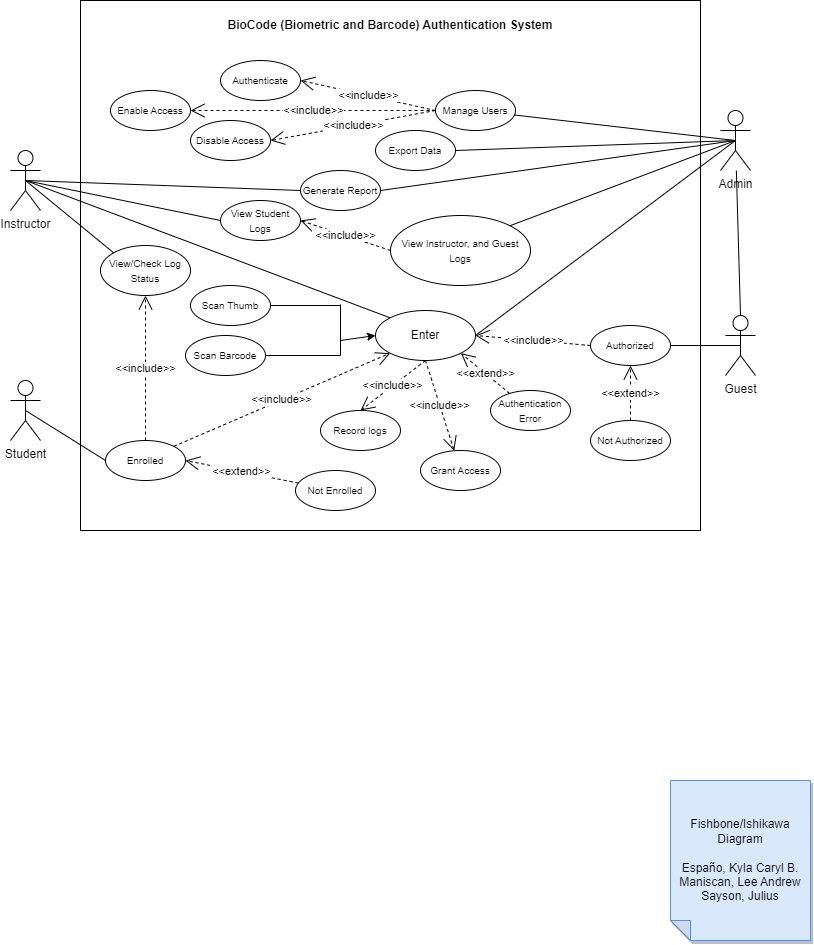

The diagram above was exported from draw.io. Its source (the exported page's mxGraphModel, read from the mxfile embedded in the PNG):
<mxGraphModel dx="2163" dy="653" grid="1" gridSize="10" guides="1" tooltips="1" connect="1" arrows="1" fold="1" page="1" pageScale="1" pageWidth="850" pageHeight="1100" math="0" shadow="0">
  <root>
    <mxCell id="0" />
    <mxCell id="1" parent="0" />
    <mxCell id="gLlgommv0DbJL2vGXiUc-40" value="" style="rounded=0;whiteSpace=wrap;html=1;movable=0;resizable=0;rotatable=0;deletable=0;editable=0;locked=1;connectable=0;" vertex="1" parent="1">
      <mxGeometry x="30" y="20" width="620" height="530" as="geometry" />
    </mxCell>
    <mxCell id="IU0-Mjahh1Bis-YnKKXa-1" value="Student" style="shape=umlActor;verticalLabelPosition=bottom;verticalAlign=top;html=1;outlineConnect=0;" parent="1" vertex="1">
      <mxGeometry x="-40" y="400" width="30" height="60" as="geometry" />
    </mxCell>
    <mxCell id="IU0-Mjahh1Bis-YnKKXa-2" value="Admin" style="shape=umlActor;verticalLabelPosition=bottom;verticalAlign=top;html=1;outlineConnect=0;" parent="1" vertex="1">
      <mxGeometry x="670" y="130" width="30" height="60" as="geometry" />
    </mxCell>
    <mxCell id="IU0-Mjahh1Bis-YnKKXa-3" value="Instructor&lt;br&gt;" style="shape=umlActor;verticalLabelPosition=bottom;verticalAlign=top;html=1;outlineConnect=0;" parent="1" vertex="1">
      <mxGeometry x="-40" y="170" width="30" height="60" as="geometry" />
    </mxCell>
    <mxCell id="IU0-Mjahh1Bis-YnKKXa-5" value="Guest" style="shape=umlActor;verticalLabelPosition=bottom;verticalAlign=top;html=1;outlineConnect=0;" parent="1" vertex="1">
      <mxGeometry x="675" y="335" width="30" height="60" as="geometry" />
    </mxCell>
    <mxCell id="IU0-Mjahh1Bis-YnKKXa-12" value="Enter" style="ellipse;whiteSpace=wrap;html=1;" parent="1" vertex="1">
      <mxGeometry x="325" y="330" width="100" height="50" as="geometry" />
    </mxCell>
    <mxCell id="IU0-Mjahh1Bis-YnKKXa-13" value="&lt;font style=&quot;font-size: 10px;&quot;&gt;Scan Thumb&lt;/font&gt;" style="ellipse;whiteSpace=wrap;html=1;" parent="1" vertex="1">
      <mxGeometry x="140" y="305" width="80" height="40" as="geometry" />
    </mxCell>
    <mxCell id="IU0-Mjahh1Bis-YnKKXa-14" value="&lt;font style=&quot;font-size: 10px;&quot;&gt;Scan Barcode&lt;/font&gt;" style="ellipse;whiteSpace=wrap;html=1;" parent="1" vertex="1">
      <mxGeometry x="135" y="355" width="80" height="40" as="geometry" />
    </mxCell>
    <mxCell id="IU0-Mjahh1Bis-YnKKXa-22" value="" style="endArrow=none;html=1;rounded=0;exitX=1;exitY=0.5;exitDx=0;exitDy=0;" parent="1" source="IU0-Mjahh1Bis-YnKKXa-14" edge="1">
      <mxGeometry width="50" height="50" relative="1" as="geometry">
        <mxPoint x="320.00214982580263" y="611.1145089721015" as="sourcePoint" />
        <mxPoint x="290" y="375" as="targetPoint" />
      </mxGeometry>
    </mxCell>
    <mxCell id="IU0-Mjahh1Bis-YnKKXa-23" value="" style="endArrow=none;html=1;rounded=0;exitX=1;exitY=0.5;exitDx=0;exitDy=0;" parent="1" edge="1" source="IU0-Mjahh1Bis-YnKKXa-13">
      <mxGeometry width="50" height="50" relative="1" as="geometry">
        <mxPoint x="310" y="339.5" as="sourcePoint" />
        <mxPoint x="290" y="325" as="targetPoint" />
      </mxGeometry>
    </mxCell>
    <mxCell id="IU0-Mjahh1Bis-YnKKXa-24" value="" style="endArrow=none;html=1;rounded=0;" parent="1" edge="1">
      <mxGeometry width="50" height="50" relative="1" as="geometry">
        <mxPoint x="290" y="375" as="sourcePoint" />
        <mxPoint x="290" y="324" as="targetPoint" />
      </mxGeometry>
    </mxCell>
    <mxCell id="IU0-Mjahh1Bis-YnKKXa-25" value="" style="endArrow=classic;html=1;rounded=0;entryX=0;entryY=0.5;entryDx=0;entryDy=0;" parent="1" target="IU0-Mjahh1Bis-YnKKXa-12" edge="1">
      <mxGeometry width="50" height="50" relative="1" as="geometry">
        <mxPoint x="290" y="360" as="sourcePoint" />
        <mxPoint x="270" y="320" as="targetPoint" />
        <Array as="points" />
      </mxGeometry>
    </mxCell>
    <mxCell id="IU0-Mjahh1Bis-YnKKXa-33" value="Record logs" style="ellipse;whiteSpace=wrap;html=1;fontSize=10;" parent="1" vertex="1">
      <mxGeometry x="270" y="430" width="80" height="40" as="geometry" />
    </mxCell>
    <mxCell id="IU0-Mjahh1Bis-YnKKXa-34" value="" style="endArrow=none;html=1;rounded=0;exitX=0.5;exitY=0.5;exitDx=0;exitDy=0;exitPerimeter=0;entryX=1;entryY=0.5;entryDx=0;entryDy=0;" parent="1" source="IU0-Mjahh1Bis-YnKKXa-2" target="gLlgommv0DbJL2vGXiUc-13" edge="1">
      <mxGeometry width="50" height="50" relative="1" as="geometry">
        <mxPoint x="410" y="340" as="sourcePoint" />
        <mxPoint x="360" y="230" as="targetPoint" />
      </mxGeometry>
    </mxCell>
    <mxCell id="IU0-Mjahh1Bis-YnKKXa-43" value="&lt;font style=&quot;font-size: 10px;&quot;&gt;Authentication Error&lt;/font&gt;" style="ellipse;whiteSpace=wrap;html=1;" parent="1" vertex="1">
      <mxGeometry x="440" y="410" width="80" height="40" as="geometry" />
    </mxCell>
    <mxCell id="IU0-Mjahh1Bis-YnKKXa-45" value="&amp;lt;&amp;lt;extend&amp;gt;&amp;gt;" style="endArrow=open;endSize=12;dashed=1;html=1;rounded=0;entryX=1;entryY=1;entryDx=0;entryDy=0;" parent="1" source="IU0-Mjahh1Bis-YnKKXa-43" target="IU0-Mjahh1Bis-YnKKXa-12" edge="1">
      <mxGeometry width="160" relative="1" as="geometry">
        <mxPoint x="540" y="379" as="sourcePoint" />
        <mxPoint x="365" y="360" as="targetPoint" />
      </mxGeometry>
    </mxCell>
    <mxCell id="IU0-Mjahh1Bis-YnKKXa-46" value="&lt;font style=&quot;font-size: 10px;&quot;&gt;Manage Users&lt;/font&gt;" style="ellipse;whiteSpace=wrap;html=1;" parent="1" vertex="1">
      <mxGeometry x="385" y="110" width="80" height="40" as="geometry" />
    </mxCell>
    <mxCell id="IU0-Mjahh1Bis-YnKKXa-49" value="" style="endArrow=none;html=1;rounded=0;exitX=0.5;exitY=0.5;exitDx=0;exitDy=0;exitPerimeter=0;" parent="1" source="IU0-Mjahh1Bis-YnKKXa-2" target="IU0-Mjahh1Bis-YnKKXa-46" edge="1">
      <mxGeometry width="50" height="50" relative="1" as="geometry">
        <mxPoint x="410" y="340" as="sourcePoint" />
        <mxPoint x="460" y="290" as="targetPoint" />
      </mxGeometry>
    </mxCell>
    <mxCell id="IU0-Mjahh1Bis-YnKKXa-50" value="&lt;font style=&quot;font-size: 10px;&quot;&gt;Grant Access&lt;/font&gt;" style="ellipse;whiteSpace=wrap;html=1;" parent="1" vertex="1">
      <mxGeometry x="370" y="470" width="80" height="40" as="geometry" />
    </mxCell>
    <mxCell id="IU0-Mjahh1Bis-YnKKXa-52" value="&amp;lt;&amp;lt;include&amp;gt;&amp;gt;" style="endArrow=open;endSize=12;dashed=1;html=1;rounded=0;exitX=0.5;exitY=1;exitDx=0;exitDy=0;" parent="1" source="IU0-Mjahh1Bis-YnKKXa-12" target="IU0-Mjahh1Bis-YnKKXa-50" edge="1">
      <mxGeometry width="160" relative="1" as="geometry">
        <mxPoint x="500" y="400" as="sourcePoint" />
        <mxPoint x="510" y="360" as="targetPoint" />
      </mxGeometry>
    </mxCell>
    <mxCell id="gLlgommv0DbJL2vGXiUc-2" value="Fishbone/Ishikawa Diagram&lt;br&gt;&lt;br&gt;Españo, Kyla Caryl B.&lt;br&gt;Maniscan, Lee Andrew&lt;br&gt;Sayson, Julius" style="shape=note;whiteSpace=wrap;html=1;backgroundOutline=1;darkOpacity=0.05;fillColor=#dae8fc;strokeColor=#6c8ebf;fillStyle=solid;direction=west;gradientDirection=north;shadow=1;size=20;pointerEvents=1;" vertex="1" parent="1">
      <mxGeometry x="620" y="800" width="140" height="160" as="geometry" />
    </mxCell>
    <mxCell id="gLlgommv0DbJL2vGXiUc-3" value="&amp;lt;&amp;lt;include&amp;gt;&amp;gt;" style="endArrow=open;endSize=12;dashed=1;html=1;rounded=0;entryX=0.5;entryY=0;entryDx=0;entryDy=0;exitX=0.5;exitY=1;exitDx=0;exitDy=0;" edge="1" parent="1" source="IU0-Mjahh1Bis-YnKKXa-12" target="IU0-Mjahh1Bis-YnKKXa-33">
      <mxGeometry width="160" relative="1" as="geometry">
        <mxPoint x="484" y="411" as="sourcePoint" />
        <mxPoint x="571" y="403" as="targetPoint" />
      </mxGeometry>
    </mxCell>
    <mxCell id="gLlgommv0DbJL2vGXiUc-5" value="" style="endArrow=none;html=1;rounded=0;exitX=0.5;exitY=0;exitDx=0;exitDy=0;exitPerimeter=0;" edge="1" parent="1" source="IU0-Mjahh1Bis-YnKKXa-5" target="IU0-Mjahh1Bis-YnKKXa-2">
      <mxGeometry width="50" height="50" relative="1" as="geometry">
        <mxPoint x="430" y="380" as="sourcePoint" />
        <mxPoint x="480" y="330" as="targetPoint" />
      </mxGeometry>
    </mxCell>
    <mxCell id="gLlgommv0DbJL2vGXiUc-6" value="&lt;b&gt;BioCode (Biometric and Barcode) Authentication System&lt;/b&gt;" style="text;strokeColor=none;align=center;fillColor=none;html=1;verticalAlign=middle;whiteSpace=wrap;rounded=0;movable=0;resizable=0;rotatable=0;deletable=0;editable=0;locked=1;connectable=0;" vertex="1" parent="1">
      <mxGeometry x="175" y="30" width="330" height="30" as="geometry" />
    </mxCell>
    <mxCell id="gLlgommv0DbJL2vGXiUc-7" value="&lt;font style=&quot;font-size: 10px;&quot;&gt;Enable Access&lt;/font&gt;" style="ellipse;whiteSpace=wrap;html=1;" vertex="1" parent="1">
      <mxGeometry x="60" y="110" width="80" height="40" as="geometry" />
    </mxCell>
    <mxCell id="gLlgommv0DbJL2vGXiUc-8" value="&lt;font style=&quot;font-size: 10px;&quot;&gt;Disable Access&lt;/font&gt;" style="ellipse;whiteSpace=wrap;html=1;" vertex="1" parent="1">
      <mxGeometry x="140" y="140" width="80" height="40" as="geometry" />
    </mxCell>
    <mxCell id="gLlgommv0DbJL2vGXiUc-9" value="&amp;lt;&amp;lt;include&amp;gt;&amp;gt;" style="endArrow=open;endSize=12;dashed=1;html=1;rounded=0;exitX=0;exitY=0.5;exitDx=0;exitDy=0;entryX=1;entryY=0.5;entryDx=0;entryDy=0;" edge="1" parent="1" source="IU0-Mjahh1Bis-YnKKXa-46" target="gLlgommv0DbJL2vGXiUc-7">
      <mxGeometry width="160" relative="1" as="geometry">
        <mxPoint x="340" y="300" as="sourcePoint" />
        <mxPoint x="500" y="300" as="targetPoint" />
      </mxGeometry>
    </mxCell>
    <mxCell id="gLlgommv0DbJL2vGXiUc-10" value="&amp;lt;&amp;lt;include&amp;gt;&amp;gt;" style="endArrow=open;endSize=12;dashed=1;html=1;rounded=0;exitX=0;exitY=0.5;exitDx=0;exitDy=0;entryX=1;entryY=0.5;entryDx=0;entryDy=0;" edge="1" parent="1" source="IU0-Mjahh1Bis-YnKKXa-46" target="gLlgommv0DbJL2vGXiUc-8">
      <mxGeometry width="160" relative="1" as="geometry">
        <mxPoint x="340" y="300" as="sourcePoint" />
        <mxPoint x="500" y="300" as="targetPoint" />
      </mxGeometry>
    </mxCell>
    <mxCell id="gLlgommv0DbJL2vGXiUc-11" value="&lt;font style=&quot;font-size: 10px;&quot;&gt;Authenticate&lt;/font&gt;" style="ellipse;whiteSpace=wrap;html=1;" vertex="1" parent="1">
      <mxGeometry x="170" y="80" width="80" height="40" as="geometry" />
    </mxCell>
    <mxCell id="gLlgommv0DbJL2vGXiUc-12" value="&amp;lt;&amp;lt;include&amp;gt;&amp;gt;" style="endArrow=open;endSize=12;dashed=1;html=1;rounded=0;exitX=0;exitY=0.5;exitDx=0;exitDy=0;entryX=1;entryY=0.5;entryDx=0;entryDy=0;" edge="1" parent="1" source="IU0-Mjahh1Bis-YnKKXa-46" target="gLlgommv0DbJL2vGXiUc-11">
      <mxGeometry width="160" relative="1" as="geometry">
        <mxPoint x="340" y="300" as="sourcePoint" />
        <mxPoint x="500" y="300" as="targetPoint" />
      </mxGeometry>
    </mxCell>
    <mxCell id="gLlgommv0DbJL2vGXiUc-13" value="&lt;font style=&quot;font-size: 10px;&quot;&gt;Export Data&lt;/font&gt;" style="ellipse;whiteSpace=wrap;html=1;" vertex="1" parent="1">
      <mxGeometry x="325" y="150" width="80" height="40" as="geometry" />
    </mxCell>
    <mxCell id="gLlgommv0DbJL2vGXiUc-14" value="&lt;font style=&quot;font-size: 10px;&quot;&gt;View Student Logs&lt;/font&gt;" style="ellipse;whiteSpace=wrap;html=1;" vertex="1" parent="1">
      <mxGeometry x="170" y="220" width="80" height="40" as="geometry" />
    </mxCell>
    <mxCell id="gLlgommv0DbJL2vGXiUc-15" value="" style="endArrow=none;html=1;rounded=0;entryX=0;entryY=0.5;entryDx=0;entryDy=0;exitX=0.5;exitY=0.5;exitDx=0;exitDy=0;exitPerimeter=0;" edge="1" parent="1" source="IU0-Mjahh1Bis-YnKKXa-3" target="gLlgommv0DbJL2vGXiUc-14">
      <mxGeometry width="50" height="50" relative="1" as="geometry">
        <mxPoint x="340" y="350" as="sourcePoint" />
        <mxPoint x="390" y="300" as="targetPoint" />
      </mxGeometry>
    </mxCell>
    <mxCell id="gLlgommv0DbJL2vGXiUc-16" value="&lt;font style=&quot;font-size: 10px;&quot;&gt;View Instructor, and Guest Logs&lt;/font&gt;" style="ellipse;whiteSpace=wrap;html=1;" vertex="1" parent="1">
      <mxGeometry x="340" y="235" width="140" height="70" as="geometry" />
    </mxCell>
    <mxCell id="gLlgommv0DbJL2vGXiUc-17" value="" style="endArrow=none;html=1;rounded=0;entryX=0.5;entryY=0.5;entryDx=0;entryDy=0;entryPerimeter=0;exitX=1;exitY=0;exitDx=0;exitDy=0;" edge="1" parent="1" source="gLlgommv0DbJL2vGXiUc-16" target="IU0-Mjahh1Bis-YnKKXa-2">
      <mxGeometry width="50" height="50" relative="1" as="geometry">
        <mxPoint x="340" y="350" as="sourcePoint" />
        <mxPoint x="390" y="300" as="targetPoint" />
      </mxGeometry>
    </mxCell>
    <mxCell id="gLlgommv0DbJL2vGXiUc-18" value="&amp;lt;&amp;lt;include&amp;gt;&amp;gt;" style="endArrow=open;endSize=12;dashed=1;html=1;rounded=0;exitX=0;exitY=0.5;exitDx=0;exitDy=0;entryX=1;entryY=0.5;entryDx=0;entryDy=0;" edge="1" parent="1" source="gLlgommv0DbJL2vGXiUc-16" target="gLlgommv0DbJL2vGXiUc-14">
      <mxGeometry width="160" relative="1" as="geometry">
        <mxPoint x="280" y="365" as="sourcePoint" />
        <mxPoint x="440" y="365" as="targetPoint" />
      </mxGeometry>
    </mxCell>
    <mxCell id="gLlgommv0DbJL2vGXiUc-19" value="&lt;font style=&quot;font-size: 10px;&quot;&gt;Enrolled&lt;/font&gt;" style="ellipse;whiteSpace=wrap;html=1;" vertex="1" parent="1">
      <mxGeometry x="55" y="460" width="80" height="40" as="geometry" />
    </mxCell>
    <mxCell id="gLlgommv0DbJL2vGXiUc-20" value="&lt;font style=&quot;font-size: 10px;&quot;&gt;View/Check Log Status&lt;/font&gt;" style="ellipse;whiteSpace=wrap;html=1;" vertex="1" parent="1">
      <mxGeometry x="50" y="265" width="90" height="50" as="geometry" />
    </mxCell>
    <mxCell id="gLlgommv0DbJL2vGXiUc-21" value="" style="endArrow=none;html=1;rounded=0;exitX=0.5;exitY=0.5;exitDx=0;exitDy=0;exitPerimeter=0;entryX=0;entryY=0;entryDx=0;entryDy=0;" edge="1" parent="1" source="IU0-Mjahh1Bis-YnKKXa-3" target="gLlgommv0DbJL2vGXiUc-20">
      <mxGeometry width="50" height="50" relative="1" as="geometry">
        <mxPoint x="340" y="350" as="sourcePoint" />
        <mxPoint x="390" y="300" as="targetPoint" />
      </mxGeometry>
    </mxCell>
    <mxCell id="gLlgommv0DbJL2vGXiUc-22" value="&lt;font style=&quot;font-size: 10px;&quot;&gt;Authorized&lt;/font&gt;" style="ellipse;whiteSpace=wrap;html=1;" vertex="1" parent="1">
      <mxGeometry x="540" y="345" width="80" height="40" as="geometry" />
    </mxCell>
    <mxCell id="gLlgommv0DbJL2vGXiUc-23" value="" style="endArrow=none;html=1;rounded=0;exitX=0.5;exitY=0.5;exitDx=0;exitDy=0;exitPerimeter=0;entryX=0;entryY=0;entryDx=0;entryDy=0;" edge="1" parent="1" source="IU0-Mjahh1Bis-YnKKXa-3" target="IU0-Mjahh1Bis-YnKKXa-12">
      <mxGeometry width="50" height="50" relative="1" as="geometry">
        <mxPoint x="260" y="330" as="sourcePoint" />
        <mxPoint x="310" y="280" as="targetPoint" />
      </mxGeometry>
    </mxCell>
    <mxCell id="gLlgommv0DbJL2vGXiUc-24" value="" style="endArrow=none;html=1;rounded=0;exitX=1;exitY=0.5;exitDx=0;exitDy=0;entryX=0.5;entryY=0.5;entryDx=0;entryDy=0;entryPerimeter=0;" edge="1" parent="1" source="IU0-Mjahh1Bis-YnKKXa-12" target="IU0-Mjahh1Bis-YnKKXa-2">
      <mxGeometry width="50" height="50" relative="1" as="geometry">
        <mxPoint x="260" y="370" as="sourcePoint" />
        <mxPoint x="640" y="210" as="targetPoint" />
      </mxGeometry>
    </mxCell>
    <mxCell id="gLlgommv0DbJL2vGXiUc-25" value="" style="endArrow=none;html=1;rounded=0;entryX=0;entryY=0.5;entryDx=0;entryDy=0;exitX=0.5;exitY=0.5;exitDx=0;exitDy=0;exitPerimeter=0;" edge="1" parent="1" source="IU0-Mjahh1Bis-YnKKXa-1" target="gLlgommv0DbJL2vGXiUc-19">
      <mxGeometry width="50" height="50" relative="1" as="geometry">
        <mxPoint x="160" y="420" as="sourcePoint" />
        <mxPoint x="310" y="280" as="targetPoint" />
      </mxGeometry>
    </mxCell>
    <mxCell id="gLlgommv0DbJL2vGXiUc-27" value="&amp;lt;&amp;lt;include&amp;gt;&amp;gt;" style="endArrow=open;endSize=12;dashed=1;html=1;rounded=0;exitX=0.5;exitY=0;exitDx=0;exitDy=0;entryX=0.5;entryY=1;entryDx=0;entryDy=0;" edge="1" parent="1" source="gLlgommv0DbJL2vGXiUc-19" target="gLlgommv0DbJL2vGXiUc-20">
      <mxGeometry width="160" relative="1" as="geometry">
        <mxPoint x="210" y="340" as="sourcePoint" />
        <mxPoint x="370" y="340" as="targetPoint" />
      </mxGeometry>
    </mxCell>
    <mxCell id="gLlgommv0DbJL2vGXiUc-28" value="&amp;lt;&amp;lt;include&amp;gt;&amp;gt;" style="endArrow=open;endSize=12;dashed=1;html=1;rounded=0;exitX=1;exitY=0;exitDx=0;exitDy=0;entryX=0;entryY=1;entryDx=0;entryDy=0;" edge="1" parent="1" source="gLlgommv0DbJL2vGXiUc-19" target="IU0-Mjahh1Bis-YnKKXa-12">
      <mxGeometry width="160" relative="1" as="geometry">
        <mxPoint x="90" y="390" as="sourcePoint" />
        <mxPoint x="250" y="390" as="targetPoint" />
      </mxGeometry>
    </mxCell>
    <mxCell id="gLlgommv0DbJL2vGXiUc-29" value="" style="endArrow=none;html=1;rounded=0;entryX=0.5;entryY=0.5;entryDx=0;entryDy=0;entryPerimeter=0;exitX=1;exitY=0.5;exitDx=0;exitDy=0;" edge="1" parent="1" source="gLlgommv0DbJL2vGXiUc-22" target="IU0-Mjahh1Bis-YnKKXa-5">
      <mxGeometry width="50" height="50" relative="1" as="geometry">
        <mxPoint x="270" y="390" as="sourcePoint" />
        <mxPoint x="320" y="340" as="targetPoint" />
      </mxGeometry>
    </mxCell>
    <mxCell id="gLlgommv0DbJL2vGXiUc-30" value="&amp;lt;&amp;lt;include&amp;gt;&amp;gt;" style="endArrow=open;endSize=12;dashed=1;html=1;rounded=0;exitX=0;exitY=0.5;exitDx=0;exitDy=0;entryX=1;entryY=0.5;entryDx=0;entryDy=0;" edge="1" parent="1" source="gLlgommv0DbJL2vGXiUc-22" target="IU0-Mjahh1Bis-YnKKXa-12">
      <mxGeometry width="160" relative="1" as="geometry">
        <mxPoint x="210" y="400" as="sourcePoint" />
        <mxPoint x="370" y="400" as="targetPoint" />
      </mxGeometry>
    </mxCell>
    <mxCell id="gLlgommv0DbJL2vGXiUc-32" value="&lt;font style=&quot;font-size: 10px;&quot;&gt;Generate Report&lt;/font&gt;" style="ellipse;whiteSpace=wrap;html=1;" vertex="1" parent="1">
      <mxGeometry x="250" y="190" width="80" height="40" as="geometry" />
    </mxCell>
    <mxCell id="gLlgommv0DbJL2vGXiUc-33" value="" style="endArrow=none;html=1;rounded=0;entryX=0.5;entryY=0.5;entryDx=0;entryDy=0;entryPerimeter=0;exitX=1;exitY=0.5;exitDx=0;exitDy=0;" edge="1" parent="1" source="gLlgommv0DbJL2vGXiUc-32" target="IU0-Mjahh1Bis-YnKKXa-2">
      <mxGeometry width="50" height="50" relative="1" as="geometry">
        <mxPoint x="190" y="310" as="sourcePoint" />
        <mxPoint x="240" y="260" as="targetPoint" />
      </mxGeometry>
    </mxCell>
    <mxCell id="gLlgommv0DbJL2vGXiUc-34" value="" style="endArrow=none;html=1;rounded=0;entryX=0;entryY=0.5;entryDx=0;entryDy=0;exitX=0.5;exitY=0.5;exitDx=0;exitDy=0;exitPerimeter=0;" edge="1" parent="1" source="IU0-Mjahh1Bis-YnKKXa-3" target="gLlgommv0DbJL2vGXiUc-32">
      <mxGeometry width="50" height="50" relative="1" as="geometry">
        <mxPoint x="190" y="310" as="sourcePoint" />
        <mxPoint x="240" y="260" as="targetPoint" />
      </mxGeometry>
    </mxCell>
    <mxCell id="gLlgommv0DbJL2vGXiUc-35" value="&lt;font style=&quot;font-size: 10px;&quot;&gt;Not Enrolled&lt;/font&gt;" style="ellipse;whiteSpace=wrap;html=1;" vertex="1" parent="1">
      <mxGeometry x="245" y="490" width="80" height="40" as="geometry" />
    </mxCell>
    <mxCell id="gLlgommv0DbJL2vGXiUc-36" value="&amp;lt;&amp;lt;extend&amp;gt;&amp;gt;" style="endArrow=open;endSize=12;dashed=1;html=1;rounded=0;entryX=1;entryY=0.5;entryDx=0;entryDy=0;" edge="1" parent="1" source="gLlgommv0DbJL2vGXiUc-35" target="gLlgommv0DbJL2vGXiUc-19">
      <mxGeometry width="160" relative="1" as="geometry">
        <mxPoint x="210" y="400" as="sourcePoint" />
        <mxPoint x="370" y="400" as="targetPoint" />
      </mxGeometry>
    </mxCell>
    <mxCell id="gLlgommv0DbJL2vGXiUc-37" value="&lt;font style=&quot;font-size: 10px;&quot;&gt;Not Authorized&lt;/font&gt;" style="ellipse;whiteSpace=wrap;html=1;" vertex="1" parent="1">
      <mxGeometry x="540" y="440" width="80" height="40" as="geometry" />
    </mxCell>
    <mxCell id="gLlgommv0DbJL2vGXiUc-38" value="&amp;lt;&amp;lt;extend&amp;gt;&amp;gt;" style="endArrow=open;endSize=12;dashed=1;html=1;rounded=0;exitX=0.5;exitY=0;exitDx=0;exitDy=0;entryX=0.5;entryY=1;entryDx=0;entryDy=0;" edge="1" parent="1" source="gLlgommv0DbJL2vGXiUc-37" target="gLlgommv0DbJL2vGXiUc-22">
      <mxGeometry width="160" relative="1" as="geometry">
        <mxPoint x="210" y="400" as="sourcePoint" />
        <mxPoint x="370" y="400" as="targetPoint" />
      </mxGeometry>
    </mxCell>
  </root>
</mxGraphModel>